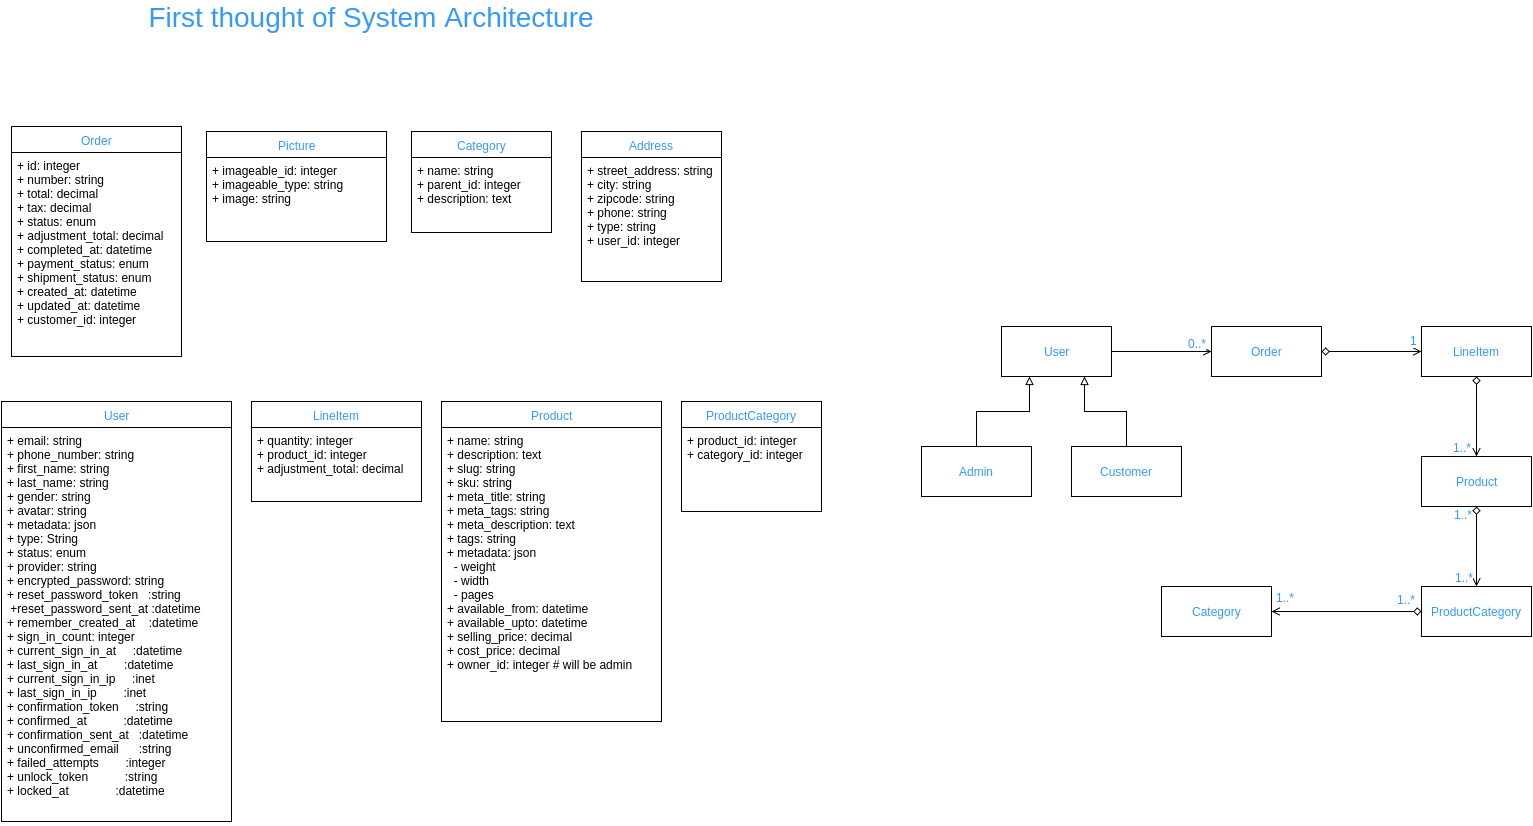

The diagram above was exported from draw.io. Its source (the exported page's mxGraphModel, read from the mxfile embedded in the PNG):
<mxGraphModel dx="1375" dy="1861" grid="1" gridSize="10" guides="1" tooltips="1" connect="1" arrows="1" fold="1" page="1" pageScale="1" pageWidth="850" pageHeight="1100" background="#ffffff" math="0" shadow="0">
  <root>
    <mxCell id="0" />
    <mxCell id="1" parent="0" />
    <mxCell id="2" value="Order" style="swimlane;html=1;fontStyle=0;childLayout=stackLayout;horizontal=1;startSize=26;fillColor=none;horizontalStack=0;resizeParent=1;resizeLast=0;collapsible=1;marginBottom=0;swimlaneFillColor=#ffffff;fontColor=#3399FF;" vertex="1" parent="1">
      <mxGeometry x="50" y="30" width="170" height="230" as="geometry" />
    </mxCell>
    <mxCell id="3" value="&lt;div&gt;+ id: integer&lt;/div&gt;+ number: string&lt;div&gt;+ total: decimal&lt;/div&gt;&lt;div&gt;+ tax: decimal&lt;/div&gt;&lt;div&gt;+ status: enum&lt;/div&gt;&lt;div&gt;+ adjustment_total: decimal&lt;/div&gt;&lt;div&gt;+ completed_at: datetime&lt;/div&gt;&lt;div&gt;+ payment_status: enum&lt;/div&gt;&lt;div&gt;+ shipment_status: enum&lt;br&gt;&lt;div&gt;+ created_at: datetime&lt;/div&gt;&lt;/div&gt;&lt;div&gt;+ updated_at: datetime&lt;/div&gt;&lt;div&gt;+ customer_id: integer&lt;/div&gt;" style="text;html=1;strokeColor=none;fillColor=none;align=left;verticalAlign=top;spacingLeft=4;spacingRight=4;whiteSpace=wrap;overflow=hidden;rotatable=0;points=[[0,0.5],[1,0.5]];portConstraint=eastwest;" vertex="1" parent="2">
      <mxGeometry y="26" width="170" height="184" as="geometry" />
    </mxCell>
    <mxCell id="11" value="Address" style="swimlane;html=1;fontStyle=0;childLayout=stackLayout;horizontal=1;startSize=26;fillColor=none;horizontalStack=0;resizeParent=1;resizeLast=0;collapsible=1;marginBottom=0;swimlaneFillColor=#ffffff;fontColor=#3399FF;" vertex="1" parent="1">
      <mxGeometry x="620" y="35" width="140" height="150" as="geometry" />
    </mxCell>
    <mxCell id="12" value="&lt;div&gt;+ street_address: string&lt;/div&gt;&lt;div&gt;+ city: string&lt;/div&gt;&lt;div&gt;+ zipcode: string&lt;/div&gt;&lt;div&gt;+ phone: string&lt;/div&gt;&lt;div&gt;+ type: string&lt;/div&gt;&lt;div&gt;+ user_id: integer&lt;/div&gt;" style="text;html=1;strokeColor=none;fillColor=none;align=left;verticalAlign=top;spacingLeft=4;spacingRight=4;whiteSpace=wrap;overflow=hidden;rotatable=0;points=[[0,0.5],[1,0.5]];portConstraint=eastwest;" vertex="1" parent="11">
      <mxGeometry y="26" width="140" height="114" as="geometry" />
    </mxCell>
    <mxCell id="15" value="User" style="swimlane;html=1;fontStyle=0;childLayout=stackLayout;horizontal=1;startSize=26;fillColor=none;horizontalStack=0;resizeParent=1;resizeLast=0;collapsible=1;marginBottom=0;swimlaneFillColor=#ffffff;fontColor=#3399FF;" vertex="1" parent="1">
      <mxGeometry x="40" y="305" width="230" height="420" as="geometry" />
    </mxCell>
    <mxCell id="16" value="+ email: string&lt;div&gt;+ phone_number: string&lt;/div&gt;&lt;div&gt;+ first_name: string&lt;/div&gt;&lt;div&gt;+ last_name: string&lt;/div&gt;&lt;div&gt;+ gender: string&lt;/div&gt;&lt;div&gt;+ avatar: string&lt;/div&gt;&lt;div&gt;+ metadata: json&lt;/div&gt;&lt;div&gt;+ type: String&lt;/div&gt;&lt;div&gt;+ status: enum&lt;/div&gt;&lt;div&gt;+&amp;nbsp;&lt;span&gt;provider: string&lt;/span&gt;&lt;/div&gt;&lt;div&gt;&lt;span&gt;&lt;div&gt;+ encrypted_password: string &amp;nbsp; &amp;nbsp; &amp;nbsp;&amp;nbsp;&lt;/div&gt;&lt;div&gt;+ reset_password_token &amp;nbsp; :string&lt;/div&gt;&lt;div&gt;&amp;nbsp;+reset_password_sent_at :datetime&lt;/div&gt;&lt;div&gt;+ remember_created_at &amp;nbsp; &amp;nbsp;:datetime&lt;/div&gt;&lt;div&gt;+ sign_in_count: integer &amp;nbsp; &amp;nbsp;&lt;/div&gt;&lt;div&gt;+ current_sign_in_at &amp;nbsp; &amp;nbsp; :datetime&lt;/div&gt;&lt;div&gt;+ last_sign_in_at &amp;nbsp; &amp;nbsp; &amp;nbsp; &amp;nbsp;:datetime&lt;/div&gt;&lt;div&gt;+ current_sign_in_ip &amp;nbsp; &amp;nbsp; :inet&lt;/div&gt;&lt;div&gt;+ last_sign_in_ip &amp;nbsp; &amp;nbsp; &amp;nbsp; &amp;nbsp;:inet&lt;/div&gt;&lt;div&gt;+ confirmation_token &amp;nbsp; &amp;nbsp; :string&lt;/div&gt;&lt;div&gt;+ confirmed_at &amp;nbsp; &amp;nbsp; &amp;nbsp; &amp;nbsp; &amp;nbsp; :datetime&lt;/div&gt;&lt;div&gt;+ confirmation_sent_at &amp;nbsp; :datetime&lt;/div&gt;&lt;div&gt;+ unconfirmed_email &amp;nbsp; &amp;nbsp; &amp;nbsp;:string&lt;/div&gt;&lt;div&gt;+ failed_attempts &amp;nbsp; &amp;nbsp; &amp;nbsp; &amp;nbsp;:integer &amp;nbsp; &amp;nbsp; &amp;nbsp; &amp;nbsp; &amp;nbsp;&amp;nbsp;&lt;/div&gt;&lt;div&gt;+ unlock_token &amp;nbsp; &amp;nbsp; &amp;nbsp; &amp;nbsp; &amp;nbsp; :string&lt;/div&gt;&lt;div&gt;+ locked_at &amp;nbsp; &amp;nbsp; &amp;nbsp; &amp;nbsp; &amp;nbsp; &amp;nbsp; &amp;nbsp;:datetime&lt;/div&gt;&lt;/span&gt;&lt;/div&gt;" style="text;html=1;strokeColor=none;fillColor=none;align=left;verticalAlign=top;spacingLeft=4;spacingRight=4;whiteSpace=wrap;overflow=hidden;rotatable=0;points=[[0,0.5],[1,0.5]];portConstraint=eastwest;" vertex="1" parent="15">
      <mxGeometry y="26" width="230" height="394" as="geometry" />
    </mxCell>
    <mxCell id="19" value="LineItem" style="swimlane;html=1;fontStyle=0;childLayout=stackLayout;horizontal=1;startSize=26;fillColor=none;horizontalStack=0;resizeParent=1;resizeLast=0;collapsible=1;marginBottom=0;swimlaneFillColor=#ffffff;fontColor=#3399FF;" vertex="1" parent="1">
      <mxGeometry x="290" y="305" width="170" height="100" as="geometry" />
    </mxCell>
    <mxCell id="20" value="+ quantity: integer&lt;div&gt;+ product_id: integer&lt;div&gt;+ adjustment_total: decimal&lt;/div&gt;&lt;/div&gt;" style="text;html=1;strokeColor=none;fillColor=none;align=left;verticalAlign=top;spacingLeft=4;spacingRight=4;whiteSpace=wrap;overflow=hidden;rotatable=0;points=[[0,0.5],[1,0.5]];portConstraint=eastwest;" vertex="1" parent="19">
      <mxGeometry y="26" width="170" height="74" as="geometry" />
    </mxCell>
    <mxCell id="23" value="Product" style="swimlane;html=1;fontStyle=0;childLayout=stackLayout;horizontal=1;startSize=26;fillColor=none;horizontalStack=0;resizeParent=1;resizeLast=0;collapsible=1;marginBottom=0;swimlaneFillColor=#ffffff;fontColor=#3399FF;" vertex="1" parent="1">
      <mxGeometry x="480" y="305" width="220" height="320" as="geometry" />
    </mxCell>
    <mxCell id="24" value="+ name: string&lt;div&gt;+ description: text&lt;/div&gt;&lt;div&gt;+ slug: string&lt;br&gt;+ sku: string&lt;div&gt;+ meta_title: string&lt;/div&gt;&lt;div&gt;+ meta_tags: string&lt;/div&gt;&lt;div&gt;+ meta_description: text&lt;/div&gt;&lt;div&gt;+ tags: string&lt;/div&gt;&lt;div&gt;+ metadata: json&lt;/div&gt;&lt;div&gt;&amp;nbsp; - weight&lt;/div&gt;&lt;div&gt;&amp;nbsp; - width&lt;/div&gt;&lt;div&gt;&amp;nbsp; - pages&lt;/div&gt;&lt;div&gt;+ available_from: datetime&lt;/div&gt;&lt;/div&gt;&lt;div&gt;+ available_upto: datetime&lt;/div&gt;&lt;div&gt;+ selling_price: decimal&lt;/div&gt;&lt;div&gt;+ cost_price: decimal&lt;/div&gt;&lt;div&gt;+ owner_id: integer # will be admin&lt;/div&gt;" style="text;html=1;strokeColor=none;fillColor=none;align=left;verticalAlign=top;spacingLeft=4;spacingRight=4;whiteSpace=wrap;overflow=hidden;rotatable=0;points=[[0,0.5],[1,0.5]];portConstraint=eastwest;" vertex="1" parent="23">
      <mxGeometry y="26" width="220" height="284" as="geometry" />
    </mxCell>
    <mxCell id="31" value="Category" style="swimlane;html=1;fontStyle=0;childLayout=stackLayout;horizontal=1;startSize=26;fillColor=none;horizontalStack=0;resizeParent=1;resizeLast=0;collapsible=1;marginBottom=0;swimlaneFillColor=#ffffff;fontColor=#3399FF;" vertex="1" parent="1">
      <mxGeometry x="450" y="35" width="140" height="101" as="geometry" />
    </mxCell>
    <mxCell id="32" value="+ name: string&lt;div&gt;+ parent_id: integer&lt;/div&gt;&lt;div&gt;+ description: text&lt;/div&gt;" style="text;html=1;strokeColor=none;fillColor=none;align=left;verticalAlign=top;spacingLeft=4;spacingRight=4;whiteSpace=wrap;overflow=hidden;rotatable=0;points=[[0,0.5],[1,0.5]];portConstraint=eastwest;" vertex="1" parent="31">
      <mxGeometry y="26" width="140" height="74" as="geometry" />
    </mxCell>
    <mxCell id="35" value="Picture" style="swimlane;html=1;fontStyle=0;childLayout=stackLayout;horizontal=1;startSize=26;fillColor=none;horizontalStack=0;resizeParent=1;resizeLast=0;collapsible=1;marginBottom=0;swimlaneFillColor=#ffffff;fontColor=#3399FF;" vertex="1" parent="1">
      <mxGeometry x="245" y="35" width="180" height="110" as="geometry" />
    </mxCell>
    <mxCell id="36" value="+ imageable_id: integer&lt;div&gt;+ imageable_type: string&lt;/div&gt;&lt;div&gt;+ image: string&lt;/div&gt;" style="text;html=1;strokeColor=none;fillColor=none;align=left;verticalAlign=top;spacingLeft=4;spacingRight=4;whiteSpace=wrap;overflow=hidden;rotatable=0;points=[[0,0.5],[1,0.5]];portConstraint=eastwest;" vertex="1" parent="35">
      <mxGeometry y="26" width="180" height="74" as="geometry" />
    </mxCell>
    <mxCell id="39" value="ProductCategory" style="swimlane;html=1;fontStyle=0;childLayout=stackLayout;horizontal=1;startSize=26;fillColor=none;horizontalStack=0;resizeParent=1;resizeLast=0;collapsible=1;marginBottom=0;swimlaneFillColor=#ffffff;fontColor=#3399FF;" vertex="1" parent="1">
      <mxGeometry x="720" y="305" width="140" height="110" as="geometry" />
    </mxCell>
    <mxCell id="40" value="+ product_id: integer&lt;div&gt;+ category_id: integer&lt;/div&gt;&lt;div&gt;&lt;br&gt;&lt;/div&gt;" style="text;html=1;strokeColor=none;fillColor=none;align=left;verticalAlign=top;spacingLeft=4;spacingRight=4;whiteSpace=wrap;overflow=hidden;rotatable=0;points=[[0,0.5],[1,0.5]];portConstraint=eastwest;" vertex="1" parent="39">
      <mxGeometry y="26" width="140" height="54" as="geometry" />
    </mxCell>
    <mxCell id="64" style="edgeStyle=orthogonalEdgeStyle;rounded=0;html=1;entryX=0;entryY=0.5;endArrow=open;endFill=0;jettySize=auto;orthogonalLoop=1;fontColor=#3399FF;" edge="1" parent="1" source="52" target="61">
      <mxGeometry relative="1" as="geometry" />
    </mxCell>
    <mxCell id="65" value="0..*" style="text;html=1;resizable=0;points=[];align=center;verticalAlign=middle;labelBackgroundColor=#ffffff;fontColor=#3399FF;" vertex="1" connectable="0" parent="64">
      <mxGeometry x="0.7" y="3" relative="1" as="geometry">
        <mxPoint y="-6" as="offset" />
      </mxGeometry>
    </mxCell>
    <mxCell id="52" value="User" style="html=1;fontColor=#3399FF;" vertex="1" parent="1">
      <mxGeometry x="1040" y="230" width="110" height="50" as="geometry" />
    </mxCell>
    <mxCell id="62" style="edgeStyle=orthogonalEdgeStyle;rounded=0;html=1;entryX=0.25;entryY=1;jettySize=auto;orthogonalLoop=1;fontColor=#3399FF;endArrow=block;endFill=0;" edge="1" parent="1" source="53" target="52">
      <mxGeometry relative="1" as="geometry" />
    </mxCell>
    <mxCell id="53" value="Admin" style="html=1;fontColor=#3399FF;" vertex="1" parent="1">
      <mxGeometry x="960" y="350" width="110" height="50" as="geometry" />
    </mxCell>
    <mxCell id="63" style="edgeStyle=orthogonalEdgeStyle;rounded=0;html=1;entryX=0.75;entryY=1;endArrow=block;endFill=0;jettySize=auto;orthogonalLoop=1;fontColor=#3399FF;" edge="1" parent="1" source="54" target="52">
      <mxGeometry relative="1" as="geometry" />
    </mxCell>
    <mxCell id="54" value="Customer" style="html=1;fontColor=#3399FF;" vertex="1" parent="1">
      <mxGeometry x="1110" y="350" width="110" height="50" as="geometry" />
    </mxCell>
    <mxCell id="68" style="edgeStyle=orthogonalEdgeStyle;rounded=0;html=1;entryX=0.5;entryY=0;startArrow=diamond;startFill=0;endArrow=open;endFill=0;jettySize=auto;orthogonalLoop=1;fontColor=#3399FF;" edge="1" parent="1" source="55" target="56">
      <mxGeometry relative="1" as="geometry" />
    </mxCell>
    <mxCell id="69" value="1..*" style="text;html=1;resizable=0;points=[];align=center;verticalAlign=middle;labelBackgroundColor=#ffffff;fontColor=#3399FF;" vertex="1" connectable="0" parent="68">
      <mxGeometry x="0.6852" y="1" relative="1" as="geometry">
        <mxPoint x="-16" y="3" as="offset" />
      </mxGeometry>
    </mxCell>
    <mxCell id="55" value="LineItem" style="html=1;fontColor=#3399FF;" vertex="1" parent="1">
      <mxGeometry x="1460" y="230" width="110" height="50" as="geometry" />
    </mxCell>
    <mxCell id="75" style="edgeStyle=orthogonalEdgeStyle;rounded=0;html=1;entryX=0.5;entryY=0;startArrow=diamond;startFill=0;endArrow=open;endFill=0;jettySize=auto;orthogonalLoop=1;fontColor=#3399FF;" edge="1" parent="1" source="56" target="57">
      <mxGeometry relative="1" as="geometry" />
    </mxCell>
    <mxCell id="76" value="1..*" style="text;html=1;resizable=0;points=[];align=center;verticalAlign=middle;labelBackgroundColor=#ffffff;fontColor=#3399FF;" vertex="1" connectable="0" parent="75">
      <mxGeometry x="0.0018" y="34" relative="1" as="geometry">
        <mxPoint x="-48" y="-33" as="offset" />
      </mxGeometry>
    </mxCell>
    <mxCell id="77" value="1..*" style="text;html=1;resizable=0;points=[];align=center;verticalAlign=middle;labelBackgroundColor=#ffffff;fontColor=#3399FF;" vertex="1" connectable="0" parent="75">
      <mxGeometry x="0.8289" y="2" relative="1" as="geometry">
        <mxPoint x="-15" y="-3" as="offset" />
      </mxGeometry>
    </mxCell>
    <mxCell id="56" value="Product" style="html=1;fontColor=#3399FF;" vertex="1" parent="1">
      <mxGeometry x="1460" y="360" width="110" height="50" as="geometry" />
    </mxCell>
    <mxCell id="71" style="edgeStyle=orthogonalEdgeStyle;rounded=0;html=1;entryX=1;entryY=0.5;startArrow=diamond;startFill=0;endArrow=open;endFill=0;jettySize=auto;orthogonalLoop=1;fontColor=#3399FF;" edge="1" parent="1" source="57" target="70">
      <mxGeometry relative="1" as="geometry" />
    </mxCell>
    <mxCell id="72" value="1..*" style="text;html=1;resizable=0;points=[];align=center;verticalAlign=middle;labelBackgroundColor=#ffffff;fontColor=#3399FF;" vertex="1" connectable="0" parent="71">
      <mxGeometry x="0.8778" y="2" relative="1" as="geometry">
        <mxPoint x="4" y="-17" as="offset" />
      </mxGeometry>
    </mxCell>
    <mxCell id="74" value="1..*" style="text;html=1;resizable=0;points=[];align=center;verticalAlign=middle;labelBackgroundColor=#ffffff;fontColor=#3399FF;" vertex="1" connectable="0" parent="71">
      <mxGeometry x="0.0004" y="72" relative="1" as="geometry">
        <mxPoint x="59" y="-85" as="offset" />
      </mxGeometry>
    </mxCell>
    <mxCell id="57" value="ProductCategory" style="html=1;fontColor=#3399FF;" vertex="1" parent="1">
      <mxGeometry x="1460" y="490" width="110" height="50" as="geometry" />
    </mxCell>
    <mxCell id="66" style="edgeStyle=orthogonalEdgeStyle;rounded=0;html=1;endArrow=open;endFill=0;jettySize=auto;orthogonalLoop=1;fontColor=#3399FF;startArrow=diamond;startFill=0;" edge="1" parent="1" source="61" target="55">
      <mxGeometry relative="1" as="geometry" />
    </mxCell>
    <mxCell id="67" value="1" style="text;html=1;resizable=0;points=[];align=center;verticalAlign=middle;labelBackgroundColor=#ffffff;fontColor=#3399FF;" vertex="1" connectable="0" parent="66">
      <mxGeometry x="0.8457" y="-1" relative="1" as="geometry">
        <mxPoint y="-13" as="offset" />
      </mxGeometry>
    </mxCell>
    <mxCell id="61" value="Order" style="html=1;fontColor=#3399FF;" vertex="1" parent="1">
      <mxGeometry x="1250" y="230" width="110" height="50" as="geometry" />
    </mxCell>
    <mxCell id="70" value="Category" style="html=1;fontColor=#3399FF;" vertex="1" parent="1">
      <mxGeometry x="1200" y="490" width="110" height="50" as="geometry" />
    </mxCell>
    <mxCell id="80" value="&lt;font style=&quot;font-size: 28px&quot;&gt;First thought of System Architecture&lt;/font&gt;" style="text;html=1;strokeColor=none;fillColor=none;align=center;verticalAlign=middle;whiteSpace=wrap;fontColor=#3399FF;" vertex="1" parent="1">
      <mxGeometry x="80" y="-90" width="660" height="20" as="geometry" />
    </mxCell>
  </root>
</mxGraphModel>